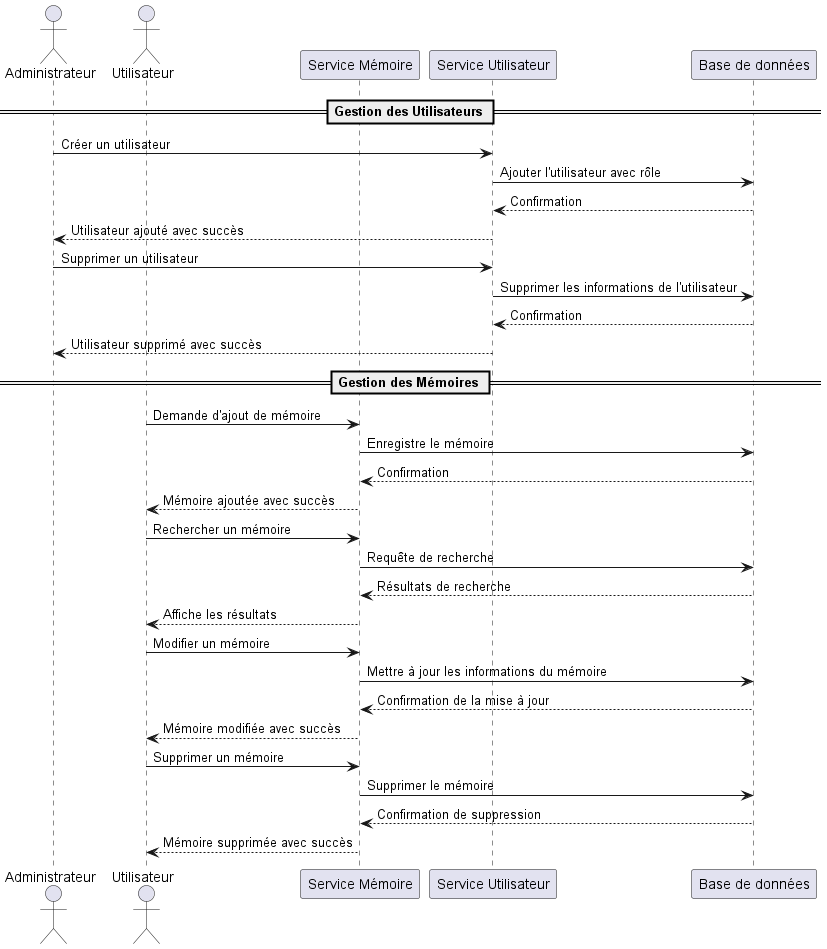

The diagram above was rendered by PlantUML. Its source (embedded in the PNG):
@startuml
actor Administrateur
actor Utilisateur
participant "Service Mémoire" as ServiceMemoire
participant "Service Utilisateur" as ServiceUtilisateur
participant "Base de données" as DB

== Gestion des Utilisateurs ==
Administrateur -> ServiceUtilisateur : Créer un utilisateur
ServiceUtilisateur -> DB : Ajouter l'utilisateur avec rôle
DB --> ServiceUtilisateur : Confirmation
ServiceUtilisateur --> Administrateur : Utilisateur ajouté avec succès

Administrateur -> ServiceUtilisateur : Supprimer un utilisateur
ServiceUtilisateur -> DB : Supprimer les informations de l'utilisateur
DB --> ServiceUtilisateur : Confirmation
ServiceUtilisateur --> Administrateur : Utilisateur supprimé avec succès

== Gestion des Mémoires ==
Utilisateur -> ServiceMemoire : Demande d'ajout de mémoire
ServiceMemoire -> DB : Enregistre le mémoire
DB --> ServiceMemoire : Confirmation
ServiceMemoire --> Utilisateur : Mémoire ajoutée avec succès

Utilisateur -> ServiceMemoire : Rechercher un mémoire
ServiceMemoire -> DB : Requête de recherche
DB --> ServiceMemoire : Résultats de recherche
ServiceMemoire --> Utilisateur : Affiche les résultats

Utilisateur -> ServiceMemoire : Modifier un mémoire
ServiceMemoire -> DB : Mettre à jour les informations du mémoire
DB --> ServiceMemoire : Confirmation de la mise à jour
ServiceMemoire --> Utilisateur : Mémoire modifiée avec succès

Utilisateur -> ServiceMemoire : Supprimer un mémoire
ServiceMemoire -> DB : Supprimer le mémoire
DB --> ServiceMemoire : Confirmation de suppression
ServiceMemoire --> Utilisateur : Mémoire supprimée avec succès
@enduml